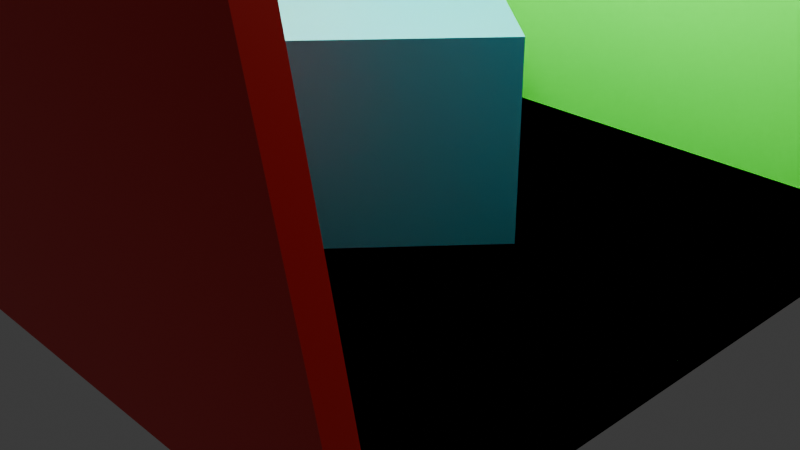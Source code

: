 # Source: box.blend  (saved by Blender 4.5.90; exported with 4.5.12 LTS)
import bpy
from mathutils import Matrix  # noqa: F401  (used for matrix-valued properties, if any)

bpy.ops.wm.read_factory_settings(use_empty=True)
scene = bpy.context.scene
scene.name = 'Scene'

# ---- collections
col_collection = bpy.data.collections.new('Collection'); scene.collection.children.link(col_collection)

# ---- materials (node trees are filled in below, after node groups)
mat_material = bpy.data.materials.new('Material')
mat_material.alpha_threshold = 0.0
mat_material.roughness = 0.5
mat_material.line_color = (0.0, 0.0, 0.0, 1.0)
mat_material_001 = bpy.data.materials.new('Material.001')
mat_material_002 = bpy.data.materials.new('Material.002')
mat_material_003 = bpy.data.materials.new('Material.003')
mat_material_004 = bpy.data.materials.new('Material.004')
mat_material_005 = bpy.data.materials.new('Material.005')

# ---- material node trees
mat_material.use_nodes = True; mat_material.node_tree.nodes.clear()
_N = mat_material.node_tree.nodes; _L = mat_material.node_tree.links
n0 = _N.new('ShaderNodeOutputMaterial'); n0.name = 'Material Output'; n0.location = (200, 100)
n1 = _N.new('ShaderNodeBsdfPrincipled'); n1.name = 'Principled BSDF'; n1.location = (-200, 100)
n1.inputs[0].default_value = (0.7405, 0.4632, 0.8008, 1.0)
n1.inputs[3].default_value = 1.45
n1.inputs[7].default_value = 0.2
_L.new(n1.outputs[0], n0.inputs[0])
n0.is_active_output = True
mat_material_001.use_nodes = True; mat_material_001.node_tree.nodes.clear()
_N = mat_material_001.node_tree.nodes; _L = mat_material_001.node_tree.links
n0 = _N.new('ShaderNodeBsdfPrincipled'); n0.name = 'Principled BSDF'; n0.location = (-200, 100)
n0.inputs[0].default_value = (0.02099, 0.8001, 0.01661, 1.0)
n1 = _N.new('ShaderNodeOutputMaterial'); n1.name = 'Material Output'; n1.location = (200, 100)
_L.new(n0.outputs[0], n1.inputs[0])
n1.is_active_output = True
mat_material_002.use_nodes = True; mat_material_002.node_tree.nodes.clear()
_N = mat_material_002.node_tree.nodes; _L = mat_material_002.node_tree.links
n0 = _N.new('ShaderNodeBsdfPrincipled'); n0.name = 'Principled BSDF'; n0.location = (-200, 100)
n0.inputs[0].default_value = (0.8, 0.0008821, 0.00173, 1.0)
n1 = _N.new('ShaderNodeOutputMaterial'); n1.name = 'Material Output'; n1.location = (200, 100)
_L.new(n0.outputs[0], n1.inputs[0])
n1.is_active_output = True
mat_material_003.use_nodes = True; mat_material_003.node_tree.nodes.clear()
_N = mat_material_003.node_tree.nodes; _L = mat_material_003.node_tree.links
n0 = _N.new('ShaderNodeBsdfPrincipled'); n0.name = 'Principled BSDF'; n0.location = (-200, 100)
n0.inputs[0].default_value = (0.8001, 0.6603, 0.003946, 1.0)
n1 = _N.new('ShaderNodeOutputMaterial'); n1.name = 'Material Output'; n1.location = (200, 100)
_L.new(n0.outputs[0], n1.inputs[0])
n1.is_active_output = True
mat_material_004.use_nodes = True; mat_material_004.node_tree.nodes.clear()
_N = mat_material_004.node_tree.nodes; _L = mat_material_004.node_tree.links
n0 = _N.new('ShaderNodeBsdfPrincipled'); n0.name = 'Principled BSDF'; n0.location = (-200, 100)
n0.inputs[28].default_value = 100.0
n1 = _N.new('ShaderNodeOutputMaterial'); n1.name = 'Material Output'; n1.location = (200, 100)
_L.new(n0.outputs[0], n1.inputs[0])
n1.is_active_output = True
mat_material_005.use_nodes = True; mat_material_005.node_tree.nodes.clear()
_N = mat_material_005.node_tree.nodes; _L = mat_material_005.node_tree.links
n0 = _N.new('ShaderNodeBsdfPrincipled'); n0.name = 'Principled BSDF'; n0.location = (-200, 100)
n0.inputs[0].default_value = (0.002927, 0.1974, 0.2259, 1.0)
n1 = _N.new('ShaderNodeOutputMaterial'); n1.name = 'Material Output'; n1.location = (200, 100)
_L.new(n0.outputs[0], n1.inputs[0])
n1.is_active_output = True

# ---- world
world_world = bpy.data.worlds.new('World'); scene.world = world_world
world_world.use_nodes = True; world_world.node_tree.nodes.clear()
_N = world_world.node_tree.nodes; _L = world_world.node_tree.links
n0 = _N.new('ShaderNodeOutputWorld'); n0.name = 'World Output'; n0.location = (200, 100)
n1 = _N.new('ShaderNodeBackground'); n1.name = 'Background'; n1.location = (-200, 100)
n1.inputs[0].default_value = (0.05088, 0.05088, 0.05088, 1.0)
_L.new(n1.outputs[0], n0.inputs[0])
n0.is_active_output = True
world_world.color = (0.05088, 0.05088, 0.05088)
world_world.sun_shadow_jitter_overblur = 0.0

# ---- cameras
cam_camera = bpy.data.cameras.new('Camera')
cam_camera.clip_end = 100.0
cam_camera.ortho_scale = 7.314

# ---- lights
light_light = bpy.data.lights.new('Light', 'POINT')
light_light.energy = 1000.0
light_light.shadow_soft_size = 0.1

# ---- meshes
me_cube = bpy.data.meshes.new('Cube')
me_cube.from_pydata([(1.0, 1.0, 1.0), (1.0, 1.0, -1.0), (1.0, -1.0, 1.0), (1.0, -1.0, -1.0), (-1.0, 1.0, 1.0), (-1.0, 1.0, -1.0), (-1.0, -1.0, 1.0), (-1.0, -1.0, -1.0)], [], [(0, 4, 6, 2), (3, 2, 6, 7), (7, 6, 4, 5), (5, 1, 3, 7), (1, 0, 2, 3), (5, 4, 0, 1)])
_uv = me_cube.uv_layers.new(name='UVMap')
_uv.uv.foreach_set('vector', [0.625, 0.5, 0.875, 0.5, 0.875, 0.75, 0.625, 0.75, 0.375, 0.75, 0.625, 0.75, 0.625, 1.0, 0.375, 1.0, 0.375, 0.0, 0.625, 0.0, 0.625, 0.25, 0.375, 0.25, 0.125, 0.5, 0.375, 0.5, 0.375, 0.75, 0.125, 0.75, 0.375, 0.5, 0.625, 0.5, 0.625, 0.75, 0.375, 0.75, 0.375, 0.25, 0.625, 0.25, 0.625, 0.5, 0.375, 0.5])
me_cube.materials.append(mat_material)
me_cube.use_mirror_vertex_groups = False
me_cube.update()
me_cube_001 = bpy.data.meshes.new('Cube.001')
me_cube_001.from_pydata([(1.0, 1.0, 1.0), (1.0, 1.0, -1.0), (1.0, -1.0, 1.0), (1.0, -1.0, -1.0), (-1.0, 1.0, 1.0), (-1.0, 1.0, -1.0), (-1.0, -1.0, 1.0), (-1.0, -1.0, -1.0)], [], [(0, 4, 6, 2), (3, 2, 6, 7), (7, 6, 4, 5), (5, 1, 3, 7), (1, 0, 2, 3), (5, 4, 0, 1)])
_uv = me_cube_001.uv_layers.new(name='UVMap')
_uv.uv.foreach_set('vector', [0.625, 0.5, 0.875, 0.5, 0.875, 0.75, 0.625, 0.75, 0.375, 0.75, 0.625, 0.75, 0.625, 1.0, 0.375, 1.0, 0.375, 0.0, 0.625, 0.0, 0.625, 0.25, 0.375, 0.25, 0.125, 0.5, 0.375, 0.5, 0.375, 0.75, 0.125, 0.75, 0.375, 0.5, 0.625, 0.5, 0.625, 0.75, 0.375, 0.75, 0.375, 0.25, 0.625, 0.25, 0.625, 0.5, 0.375, 0.5])
me_cube_001.materials.append(mat_material_001)
me_cube_001.use_mirror_vertex_groups = False
me_cube_001.update()
me_cube_002 = bpy.data.meshes.new('Cube.002')
me_cube_002.from_pydata([(1.0, 1.0, 1.0), (1.0, 1.0, -1.0), (1.0, -1.0, 1.0), (1.0, -1.0, -1.0), (-1.0, 1.0, 1.0), (-1.0, 1.0, -1.0), (-1.0, -1.0, 1.0), (-1.0, -1.0, -1.0)], [], [(0, 4, 6, 2), (3, 2, 6, 7), (7, 6, 4, 5), (5, 1, 3, 7), (1, 0, 2, 3), (5, 4, 0, 1)])
_uv = me_cube_002.uv_layers.new(name='UVMap')
_uv.uv.foreach_set('vector', [0.625, 0.5, 0.875, 0.5, 0.875, 0.75, 0.625, 0.75, 0.375, 0.75, 0.625, 0.75, 0.625, 1.0, 0.375, 1.0, 0.375, 0.0, 0.625, 0.0, 0.625, 0.25, 0.375, 0.25, 0.125, 0.5, 0.375, 0.5, 0.375, 0.75, 0.125, 0.75, 0.375, 0.5, 0.625, 0.5, 0.625, 0.75, 0.375, 0.75, 0.375, 0.25, 0.625, 0.25, 0.625, 0.5, 0.375, 0.5])
me_cube_002.materials.append(mat_material_002)
me_cube_002.use_mirror_vertex_groups = False
me_cube_002.update()
me_cube_003 = bpy.data.meshes.new('Cube.003')
me_cube_003.from_pydata([(1.0, 1.0, 1.0), (1.0, 1.0, -1.0), (1.0, -1.0, 1.0), (1.0, -1.0, -1.0), (-1.0, 1.0, 1.0), (-1.0, 1.0, -1.0), (-1.0, -1.0, 1.0), (-1.0, -1.0, -1.0)], [], [(0, 4, 6, 2), (3, 2, 6, 7), (7, 6, 4, 5), (5, 1, 3, 7), (1, 0, 2, 3), (5, 4, 0, 1)])
_uv = me_cube_003.uv_layers.new(name='UVMap')
_uv.uv.foreach_set('vector', [0.625, 0.5, 0.875, 0.5, 0.875, 0.75, 0.625, 0.75, 0.375, 0.75, 0.625, 0.75, 0.625, 1.0, 0.375, 1.0, 0.375, 0.0, 0.625, 0.0, 0.625, 0.25, 0.375, 0.25, 0.125, 0.5, 0.375, 0.5, 0.375, 0.75, 0.125, 0.75, 0.375, 0.5, 0.625, 0.5, 0.625, 0.75, 0.375, 0.75, 0.375, 0.25, 0.625, 0.25, 0.625, 0.5, 0.375, 0.5])
me_cube_003.materials.append(mat_material)
me_cube_003.use_mirror_vertex_groups = False
me_cube_003.update()
me_cube_004 = bpy.data.meshes.new('Cube.004')
me_cube_004.from_pydata([(1.0, 1.0, 1.0), (1.0, 1.0, -1.0), (1.0, -1.0, 1.0), (1.0, -1.0, -1.0), (-1.0, 1.0, 1.0), (-1.0, 1.0, -1.0), (-1.0, -1.0, 1.0), (-1.0, -1.0, -1.0)], [], [(0, 4, 6, 2), (3, 2, 6, 7), (7, 6, 4, 5), (5, 1, 3, 7), (1, 0, 2, 3), (5, 4, 0, 1)])
_uv = me_cube_004.uv_layers.new(name='UVMap')
_uv.uv.foreach_set('vector', [0.625, 0.5, 0.875, 0.5, 0.875, 0.75, 0.625, 0.75, 0.375, 0.75, 0.625, 0.75, 0.625, 1.0, 0.375, 1.0, 0.375, 0.0, 0.625, 0.0, 0.625, 0.25, 0.375, 0.25, 0.125, 0.5, 0.375, 0.5, 0.375, 0.75, 0.125, 0.75, 0.375, 0.5, 0.625, 0.5, 0.625, 0.75, 0.375, 0.75, 0.375, 0.25, 0.625, 0.25, 0.625, 0.5, 0.375, 0.5])
me_cube_004.materials.append(mat_material)
me_cube_004.use_mirror_vertex_groups = False
me_cube_004.update()
me_cube_005 = bpy.data.meshes.new('Cube.005')
me_cube_005.from_pydata([(1.0, 1.0, 1.0), (1.0, 1.0, -1.0), (1.0, -1.0, 1.0), (1.0, -1.0, -1.0), (-1.0, 1.0, 1.0), (-1.0, 1.0, -1.0), (-1.0, -1.0, 1.0), (-1.0, -1.0, -1.0)], [], [(0, 4, 6, 2), (3, 2, 6, 7), (7, 6, 4, 5), (5, 1, 3, 7), (1, 0, 2, 3), (5, 4, 0, 1)])
_uv = me_cube_005.uv_layers.new(name='UVMap')
_uv.uv.foreach_set('vector', [0.625, 0.5, 0.875, 0.5, 0.875, 0.75, 0.625, 0.75, 0.375, 0.75, 0.625, 0.75, 0.625, 1.0, 0.375, 1.0, 0.375, 0.0, 0.625, 0.0, 0.625, 0.25, 0.375, 0.25, 0.125, 0.5, 0.375, 0.5, 0.375, 0.75, 0.125, 0.75, 0.375, 0.5, 0.625, 0.5, 0.625, 0.75, 0.375, 0.75, 0.375, 0.25, 0.625, 0.25, 0.625, 0.5, 0.375, 0.5])
me_cube_005.materials.append(mat_material_003)
me_cube_005.use_mirror_vertex_groups = False
me_cube_005.update()
me_plane = bpy.data.meshes.new('Plane')
me_plane.from_pydata([(-1.0, -1.0, 0.0), (1.0, -1.0, 0.0), (-1.0, 1.0, 0.0), (1.0, 1.0, 0.0)], [], [(0, 1, 3, 2)])
_uv = me_plane.uv_layers.new(name='UVMap')
_uv.uv.foreach_set('vector', [0.0, 0.0, 1.0, 0.0, 1.0, 1.0, 0.0, 1.0])
me_plane.materials.append(mat_material_004)
me_plane.update()
me_cube_006 = bpy.data.meshes.new('Cube.006')
me_cube_006.from_pydata([(-1.0, -1.0, -1.0), (-1.0, -1.0, 1.0), (-1.0, 1.0, -1.0), (-1.0, 1.0, 1.0), (1.0, -1.0, -1.0), (1.0, -1.0, 1.0), (1.0, 1.0, -1.0), (1.0, 1.0, 1.0)], [], [(0, 1, 3, 2), (2, 3, 7, 6), (6, 7, 5, 4), (4, 5, 1, 0), (2, 6, 4, 0), (7, 3, 1, 5)])
_uv = me_cube_006.uv_layers.new(name='UVMap')
_uv.uv.foreach_set('vector', [0.375, 0.0, 0.625, 0.0, 0.625, 0.25, 0.375, 0.25, 0.375, 0.25, 0.625, 0.25, 0.625, 0.5, 0.375, 0.5, 0.375, 0.5, 0.625, 0.5, 0.625, 0.75, 0.375, 0.75, 0.375, 0.75, 0.625, 0.75, 0.625, 1.0, 0.375, 1.0, 0.125, 0.5, 0.375, 0.5, 0.375, 0.75, 0.125, 0.75, 0.625, 0.5, 0.875, 0.5, 0.875, 0.75, 0.625, 0.75])
me_cube_006.materials.append(mat_material_005)
me_cube_006.update()

# ---- objects
ob_cube = bpy.data.objects.new('Cube', me_cube)
ob_light = bpy.data.objects.new('Light', light_light)
ob_camera = bpy.data.objects.new('Camera', cam_camera)
ob_cube_001 = bpy.data.objects.new('Cube.001', me_cube_001)
ob_cube_002 = bpy.data.objects.new('Cube.002', me_cube_002)
ob_cube_003 = bpy.data.objects.new('Cube.003', me_cube_003)
ob_cube_004 = bpy.data.objects.new('Cube.004', me_cube_004)
ob_cube_005 = bpy.data.objects.new('Cube.005', me_cube_005)
ob_plane = bpy.data.objects.new('Plane', me_plane)
ob_cube_006 = bpy.data.objects.new('Cube.006', me_cube_006)

# ---- transforms, parenting, visibility, modifiers, constraints
ob_cube.location = (0.0, 0.0, 0.0)
ob_cube.scale = (3.5, 3.5, 0.1)
ob_cube.lock_rotations_4d = False
ob_cube.empty_display_type = 'ARROWS'
ob_cube.lineart.crease_threshold = 0.0
ob_light.location = (4.076, 1.005, 5.904)
ob_light.rotation_euler = (0.6503, 0.05522, 1.866)
ob_light.lock_rotations_4d = False
ob_light.empty_display_type = 'ARROWS'
ob_light.color = (0.0, 0.0, 0.0, 0.0)
ob_light.lineart.crease_threshold = 0.0
ob_camera.location = (7.349, -6.926, 4.958)
ob_camera.rotation_euler = (1.109, 0.0, 0.8149)
ob_camera.lock_rotations_4d = False
ob_camera.empty_display_type = 'ARROWS'
ob_camera.color = (0.0, 0.0, 0.0, 0.0)
ob_camera.display_type = 'WIRE'
ob_camera.lineart.crease_threshold = 0.0
ob_cube_001.location = (0.0, 3.033, 3.234)
ob_cube_001.rotation_euler = (1.73, -0.0, 0.0)
ob_cube_001.scale = (3.507, 3.36, -0.1246)
ob_cube_001.lock_rotations_4d = False
ob_cube_001.empty_display_type = 'ARROWS'
ob_cube_001.lineart.crease_threshold = 0.0
ob_cube_002.location = (0.0, -4.092, 3.234)
ob_cube_002.rotation_euler = (1.73, -0.0, 0.0)
ob_cube_002.scale = (3.507, 3.36, -0.1246)
ob_cube_002.lock_rotations_4d = False
ob_cube_002.empty_display_type = 'ARROWS'
ob_cube_002.lineart.crease_threshold = 0.0
ob_cube_003.location = (0.0, -0.9994, 6.605)
ob_cube_003.scale = (3.5, 3.5, 0.1)
ob_cube_003.lock_rotations_4d = False
ob_cube_003.empty_display_type = 'ARROWS'
ob_cube_003.lineart.crease_threshold = 0.0
ob_cube_004.location = (0.0, 0.0, 0.0)
ob_cube_004.scale = (3.5, 3.5, 0.1)
ob_cube_004.lock_rotations_4d = False
ob_cube_004.empty_display_type = 'ARROWS'
ob_cube_004.lineart.crease_threshold = 0.0
ob_cube_005.location = (-3.65, 0.0, 2.954)
ob_cube_005.rotation_euler = (0.0, 1.571, 0.0)
ob_cube_005.scale = (3.5, 3.5, 0.1)
ob_cube_005.lock_rotations_4d = False
ob_cube_005.empty_display_type = 'ARROWS'
ob_cube_005.lineart.crease_threshold = 0.0
ob_plane.location = (0.0, 0.0, 6.188)
ob_plane.rotation_euler = (0.0, 6.244, 0.0)
ob_cube_006.location = (-1.08, 0.0, 1.157)
ob_cube_006.rotation_euler = (0.0, -0.0, -0.6997)
ob_cube_006.scale = (1.73, 1.722, 1.0)

# ---- collection membership
col_collection.objects.link(ob_cube)
col_collection.objects.link(ob_light)
col_collection.objects.link(ob_camera)
col_collection.objects.link(ob_cube_001)
col_collection.objects.link(ob_cube_002)
col_collection.objects.link(ob_cube_003)
col_collection.objects.link(ob_cube_004)
col_collection.objects.link(ob_cube_005)
col_collection.objects.link(ob_plane)
col_collection.objects.link(ob_cube_006)

# ---- scene / render settings (as saved in the file)
scene.camera = ob_camera
scene.frame_start = 1; scene.frame_end = 250; scene.frame_set(1)
scene.render.engine = 'BLENDER_EEVEE_NEXT'
bpy.context.view_layer.update()

